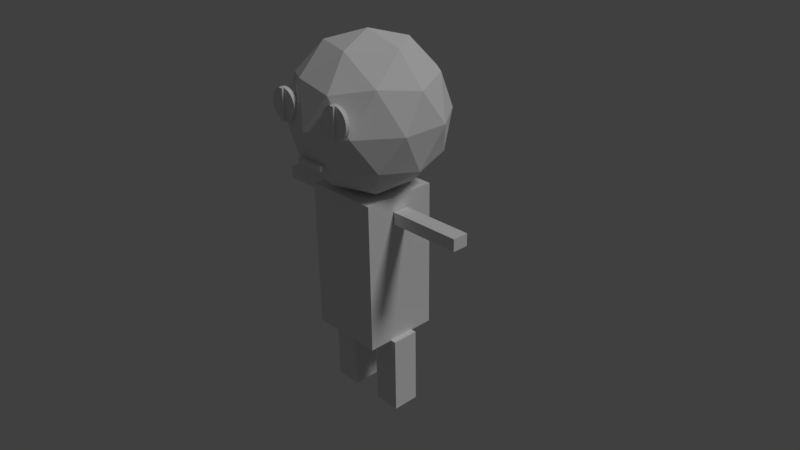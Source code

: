 # Source: cat_00.blend  (saved by Blender 2.77.0; exported with 4.5.12 LTS)
import bpy
from mathutils import Matrix  # noqa: F401  (used for matrix-valued properties, if any)

bpy.ops.wm.read_factory_settings(use_empty=True)
scene = bpy.context.scene
scene.name = 'Scene'

# ---- collections
col_collection_1 = bpy.data.collections.new('Collection 1'); scene.collection.children.link(col_collection_1)

# ---- materials (node trees are filled in below, after node groups)
mat_x = bpy.data.materials.new('マテリアル')
mat_x.alpha_threshold = 0.0
mat_x.roughness = 0.5

# ---- material node trees
mat_x.use_nodes = True; mat_x.node_tree.nodes.clear()
_N = mat_x.node_tree.nodes; _L = mat_x.node_tree.links
n0 = _N.new('ShaderNodeOutputMaterial'); n0.name = 'マテリアル出力'; n0.location = (300, 300)
n1 = _N.new('ShaderNodeBsdfDiffuse'); n1.name = 'ディフューズBSDF'; n1.location = (10, 300)
_L.new(n1.outputs[0], n0.inputs[0])
n0.is_active_output = True

# ---- world
world_world = bpy.data.worlds.new('World'); scene.world = world_world
world_world.color = (0.05088, 0.05088, 0.05088)
world_world.use_sun_shadow = False
world_world.sun_shadow_jitter_overblur = 0.0
world_world.cycles.sampling_method = 'MANUAL'

# ---- cameras
cam_camera = bpy.data.cameras.new('Camera')
cam_camera.clip_end = 100.0
cam_camera.lens = 35.0
cam_camera.sensor_width = 32.0
cam_camera.sensor_height = 18.0
cam_camera.ortho_scale = 7.314
cam_camera.dof.focus_distance = 0.0

# ---- lights
light_lamp = bpy.data.lights.new('Lamp', 'SUN')
light_lamp.transmission_factor = 0.0
light_lamp.cutoff_distance = 30.0
light_lamp.angle = 0.1993
light_lamp.energy = 1.0
light_lamp.shadow_buffer_clip_start = 1.001
light_lamp.shadow_soft_size = 0.1
light_lamp.shadow_cascade_max_distance = 1000.0

# ---- meshes
me_009 = bpy.data.meshes.new('立方体.009')
me_009.from_pydata([(-1.0, -1.0, -1.0), (-1.0, -1.0, 1.0), (-1.0, 1.0, -1.0), (-1.0, 1.0, 1.0), (1.0, -1.0, -1.0), (1.0, -1.0, 1.0), (1.0, 1.0, -1.0), (1.0, 1.0, 1.0)], [], [(1, 3, 2, 0), (3, 7, 6, 2), (7, 5, 4, 6), (5, 1, 0, 4), (0, 2, 6, 4), (5, 7, 3, 1)])
me_009.use_remesh_preserve_volume = False
me_009.use_remesh_preserve_attributes = False
me_009.use_mirror_vertex_groups = False
me_009.update()
me_002 = bpy.data.meshes.new('円.002')
me_002.from_pydata([(0.0, 1.0, 0.0), (-0.1951, 0.9808, 0.0), (-0.3827, 0.9239, 0.0), (-0.5556, 0.8315, 0.0), (-0.7071, 0.7071, 0.0), (-0.8315, 0.5556, 0.0), (-0.9239, 0.3827, 0.0), (-0.9808, 0.1951, 0.0), (-1.0, 7.55e-08, 0.0), (-0.9808, -0.1951, 0.0), (-0.9239, -0.3827, 0.0), (-0.8315, -0.5556, 0.0), (-0.7071, -0.7071, 0.0), (-0.5556, -0.8315, 0.0), (-0.3827, -0.9239, 0.0), (-0.1951, -0.9808, 0.0), (3.258e-07, -1.0, 0.0), (0.1951, -0.9808, 0.0), (0.3827, -0.9239, 0.0), (0.5556, -0.8315, 0.0), (0.7071, -0.7071, 0.0), (0.8315, -0.5556, 0.0), (0.9239, -0.3827, 0.0), (0.9808, -0.1951, 0.0), (1.0, 9.656e-07, 0.0), (0.9808, 0.1951, 0.0), (0.9239, 0.3827, 0.0), (0.8315, 0.5556, 0.0), (0.7071, 0.7071, 0.0), (0.5556, 0.8315, 0.0), (0.3827, 0.9239, 0.0), (0.1951, 0.9808, 0.0), (0.0, 1.0, -0.2675), (-0.1951, 0.9808, -0.2675), (-0.3827, 0.9239, -0.2675), (-0.5556, 0.8315, -0.2675), (-0.7071, 0.7071, -0.2675), (-0.8315, 0.5556, -0.2675), (-0.9239, 0.3827, -0.2675), (-0.9808, 0.1951, -0.2675), (-1.0, 9.569e-08, -0.2675), (-0.9808, -0.1951, -0.2675), (-0.9239, -0.3827, -0.2675), (-0.8315, -0.5556, -0.2675), (-0.7071, -0.7071, -0.2675), (-0.5556, -0.8315, -0.2675), (-0.3827, -0.9239, -0.2675), (-0.1951, -0.9808, -0.2675), (3.258e-07, -1.0, -0.2675), (0.1951, -0.9808, -0.2675), (0.3827, -0.9239, -0.2675), (0.5556, -0.8315, -0.2675), (0.7071, -0.7071, -0.2675), (0.8315, -0.5556, -0.2675), (0.9239, -0.3827, -0.2675), (0.9808, -0.1951, -0.2675), (1.0, 9.858e-07, -0.2675), (0.9808, 0.1951, -0.2675), (0.9239, 0.3827, -0.2675), (0.8315, 0.5556, -0.2675), (0.7071, 0.7071, -0.2675), (0.5556, 0.8315, -0.2675), (0.3827, 0.9239, -0.2675), (0.1951, 0.9808, -0.2675)], [], [(0, 1, 2, 3, 4, 5, 6, 7, 8, 9, 10, 11, 12, 13, 14, 15, 16, 17, 18, 19, 20, 21, 22, 23, 24, 25, 26, 27, 28, 29, 30, 31), (32, 63, 62, 61, 60, 59, 58, 57, 56, 55, 54, 53, 52, 51, 50, 49, 48, 47, 46, 45, 44, 43, 42, 41, 40, 39, 38, 37, 36, 35, 34, 33), (4, 36, 37, 5), (31, 63, 32, 0), (18, 50, 51, 19), (5, 37, 38, 6), (19, 51, 52, 20), (6, 38, 39, 7), (20, 52, 53, 21), (7, 39, 40, 8), (21, 53, 54, 22), (8, 40, 41, 9), (22, 54, 55, 23), (9, 41, 42, 10), (23, 55, 56, 24), (10, 42, 43, 11), (24, 56, 57, 25), (11, 43, 44, 12), (25, 57, 58, 26), (12, 44, 45, 13), (26, 58, 59, 27), (13, 45, 46, 14), (0, 32, 33, 1), (27, 59, 60, 28), (14, 46, 47, 15), (1, 33, 34, 2), (28, 60, 61, 29), (15, 47, 48, 16), (2, 34, 35, 3), (29, 61, 62, 30), (16, 48, 49, 17), (3, 35, 36, 4), (30, 62, 63, 31), (17, 49, 50, 18)])
me_002.use_remesh_preserve_volume = False
me_002.use_remesh_preserve_attributes = False
me_002.use_mirror_vertex_groups = False
me_002.update()
me_008 = bpy.data.meshes.new('立方体.008')
me_008.from_pydata([(-1.0, -1.0, -1.0), (-1.0, -1.0, 1.0), (-1.0, 1.0, -1.0), (-1.0, 1.0, 1.0), (1.0, -1.0, -1.0), (1.0, -1.0, 1.0), (1.0, 1.0, -1.0), (1.0, 1.0, 1.0)], [], [(1, 3, 2, 0), (3, 7, 6, 2), (7, 5, 4, 6), (5, 1, 0, 4), (0, 2, 6, 4), (5, 7, 3, 1)])
me_008.use_remesh_preserve_volume = False
me_008.use_remesh_preserve_attributes = False
me_008.use_mirror_vertex_groups = False
me_008.update()
me_007 = bpy.data.meshes.new('立方体.007')
me_007.from_pydata([(-1.0, -1.0, -1.0), (-1.0, -1.0, 1.0), (-1.0, 1.0, -1.0), (-1.0, 1.0, 1.0), (1.0, -1.0, -1.0), (1.0, -1.0, 1.0), (1.0, 1.0, -1.0), (1.0, 1.0, 1.0)], [], [(1, 3, 2, 0), (3, 7, 6, 2), (7, 5, 4, 6), (5, 1, 0, 4), (0, 2, 6, 4), (5, 7, 3, 1)])
me_007.use_remesh_preserve_volume = False
me_007.use_remesh_preserve_attributes = False
me_007.use_mirror_vertex_groups = False
me_007.update()
me_x = bpy.data.meshes.new('円')
me_x.from_pydata([(0.0, 1.0, 0.0), (-0.1951, 0.9808, 0.0), (-0.3827, 0.9239, 0.0), (-0.5556, 0.8315, 0.0), (-0.7071, 0.7071, 0.0), (-0.8315, 0.5556, 0.0), (-0.9239, 0.3827, 0.0), (-0.9808, 0.1951, 0.0), (-1.0, 7.55e-08, 0.0), (-0.9808, -0.1951, 0.0), (-0.9239, -0.3827, 0.0), (-0.8315, -0.5556, 0.0), (-0.7071, -0.7071, 0.0), (-0.5556, -0.8315, 0.0), (-0.3827, -0.9239, 0.0), (-0.1951, -0.9808, 0.0), (3.258e-07, -1.0, 0.0), (0.1951, -0.9808, 0.0), (0.3827, -0.9239, 0.0), (0.5556, -0.8315, 0.0), (0.7071, -0.7071, 0.0), (0.8315, -0.5556, 0.0), (0.9239, -0.3827, 0.0), (0.9808, -0.1951, 0.0), (1.0, 9.656e-07, 0.0), (0.9808, 0.1951, 0.0), (0.9239, 0.3827, 0.0), (0.8315, 0.5556, 0.0), (0.7071, 0.7071, 0.0), (0.5556, 0.8315, 0.0), (0.3827, 0.9239, 0.0), (0.1951, 0.9808, 0.0), (0.0, 1.0, -0.2675), (-0.1951, 0.9808, -0.2675), (-0.3827, 0.9239, -0.2675), (-0.5556, 0.8315, -0.2675), (-0.7071, 0.7071, -0.2675), (-0.8315, 0.5556, -0.2675), (-0.9239, 0.3827, -0.2675), (-0.9808, 0.1951, -0.2675), (-1.0, 9.569e-08, -0.2675), (-0.9808, -0.1951, -0.2675), (-0.9239, -0.3827, -0.2675), (-0.8315, -0.5556, -0.2675), (-0.7071, -0.7071, -0.2675), (-0.5556, -0.8315, -0.2675), (-0.3827, -0.9239, -0.2675), (-0.1951, -0.9808, -0.2675), (3.258e-07, -1.0, -0.2675), (0.1951, -0.9808, -0.2675), (0.3827, -0.9239, -0.2675), (0.5556, -0.8315, -0.2675), (0.7071, -0.7071, -0.2675), (0.8315, -0.5556, -0.2675), (0.9239, -0.3827, -0.2675), (0.9808, -0.1951, -0.2675), (1.0, 9.858e-07, -0.2675), (0.9808, 0.1951, -0.2675), (0.9239, 0.3827, -0.2675), (0.8315, 0.5556, -0.2675), (0.7071, 0.7071, -0.2675), (0.5556, 0.8315, -0.2675), (0.3827, 0.9239, -0.2675), (0.1951, 0.9808, -0.2675)], [], [(0, 1, 2, 3, 4, 5, 6, 7, 8, 9, 10, 11, 12, 13, 14, 15, 16, 17, 18, 19, 20, 21, 22, 23, 24, 25, 26, 27, 28, 29, 30, 31), (32, 63, 62, 61, 60, 59, 58, 57, 56, 55, 54, 53, 52, 51, 50, 49, 48, 47, 46, 45, 44, 43, 42, 41, 40, 39, 38, 37, 36, 35, 34, 33), (4, 36, 37, 5), (31, 63, 32, 0), (18, 50, 51, 19), (5, 37, 38, 6), (19, 51, 52, 20), (6, 38, 39, 7), (20, 52, 53, 21), (7, 39, 40, 8), (21, 53, 54, 22), (8, 40, 41, 9), (22, 54, 55, 23), (9, 41, 42, 10), (23, 55, 56, 24), (10, 42, 43, 11), (24, 56, 57, 25), (11, 43, 44, 12), (25, 57, 58, 26), (12, 44, 45, 13), (26, 58, 59, 27), (13, 45, 46, 14), (0, 32, 33, 1), (27, 59, 60, 28), (14, 46, 47, 15), (1, 33, 34, 2), (28, 60, 61, 29), (15, 47, 48, 16), (2, 34, 35, 3), (29, 61, 62, 30), (16, 48, 49, 17), (3, 35, 36, 4), (30, 62, 63, 31), (17, 49, 50, 18)])
me_x.use_remesh_preserve_volume = False
me_x.use_remesh_preserve_attributes = False
me_x.use_mirror_vertex_groups = False
me_x.update()
me_006 = bpy.data.meshes.new('立方体.006')
me_006.from_pydata([(-1.0, -1.0, -1.0), (-1.0, -1.0, 1.0), (-1.0, 1.0, -1.0), (-1.0, 1.0, 1.0), (1.0, -1.0, -1.0), (1.0, -1.0, 1.0), (1.0, 1.0, -1.0), (1.0, 1.0, 1.0)], [], [(1, 3, 2, 0), (3, 7, 6, 2), (7, 5, 4, 6), (5, 1, 0, 4), (0, 2, 6, 4), (5, 7, 3, 1)])
me_006.use_remesh_preserve_volume = False
me_006.use_remesh_preserve_attributes = False
me_006.use_mirror_vertex_groups = False
me_006.update()
me_003 = bpy.data.meshes.new('立方体.003')
me_003.from_pydata([(-1.0, -1.0, -1.0), (-1.0, -1.0, 1.0), (-1.0, 1.0, -1.0), (-1.0, 1.0, 1.0), (1.0, -1.0, -1.0), (1.0, -1.0, 1.0), (1.0, 1.0, -1.0), (1.0, 1.0, 1.0)], [], [(1, 3, 2, 0), (3, 7, 6, 2), (7, 5, 4, 6), (5, 1, 0, 4), (0, 2, 6, 4), (5, 7, 3, 1)])
me_003.use_remesh_preserve_volume = False
me_003.use_remesh_preserve_attributes = False
me_003.use_mirror_vertex_groups = False
me_003.update()
me_002_1 = bpy.data.meshes.new('立方体.002')
me_002_1.from_pydata([(-1.0, -1.0, -1.0), (-1.0, -1.0, 1.0), (-1.0, 1.0, -1.0), (-1.0, 1.0, 1.0), (1.0, -1.0, -1.0), (1.0, -1.0, 1.0), (1.0, 1.0, -1.0), (1.0, 1.0, 1.0)], [], [(1, 3, 2, 0), (3, 7, 6, 2), (7, 5, 4, 6), (5, 1, 0, 4), (0, 2, 6, 4), (5, 7, 3, 1)])
me_002_1.use_remesh_preserve_volume = False
me_002_1.use_remesh_preserve_attributes = False
me_002_1.use_mirror_vertex_groups = False
me_002_1.update()
me_001 = bpy.data.meshes.new('立方体.001')
me_001.from_pydata([(-1.0, -1.0, -1.0), (-1.0, -1.0, 1.0), (-1.0, 1.0, -1.0), (-1.0, 1.0, 1.0), (1.0, -1.0, -1.0), (1.0, -1.0, 1.0), (1.0, 1.0, -1.0), (1.0, 1.0, 1.0)], [], [(1, 3, 2, 0), (3, 7, 6, 2), (7, 5, 4, 6), (5, 1, 0, 4), (0, 2, 6, 4), (5, 7, 3, 1)])
me_001.use_remesh_preserve_volume = False
me_001.use_remesh_preserve_attributes = False
me_001.use_mirror_vertex_groups = False
me_001.update()
me_ico = bpy.data.meshes.new('ICO球')
me_ico.from_pydata([(0.0, 0.0, -1.0), (0.7236, -0.5257, -0.4472), (-0.2764, -0.8506, -0.4472), (-0.8944, 0.0, -0.4472), (-0.2764, 0.8506, -0.4472), (0.7236, 0.5257, -0.4472), (0.2764, -0.8506, 0.4472), (-0.7236, -0.5257, 0.4472), (-0.7236, 0.5257, 0.4472), (0.2764, 0.8506, 0.4472), (0.8944, 0.0, 0.4472), (0.0, 0.0, 1.0), (-0.1625, -0.5, -0.8507), (0.4253, -0.309, -0.8507), (0.2629, -0.809, -0.5257), (0.8506, 0.0, -0.5257), (0.4253, 0.309, -0.8507), (-0.5257, 0.0, -0.8507), (-0.6882, -0.5, -0.5257), (-0.1625, 0.5, -0.8507), (-0.6882, 0.5, -0.5257), (0.2629, 0.809, -0.5257), (0.9511, -0.309, 0.0), (0.9511, 0.309, 0.0), (0.0, -1.0, 0.0), (0.5878, -0.809, 0.0), (-0.9511, -0.309, 0.0), (-0.5878, -0.809, 0.0), (-0.5878, 0.809, 0.0), (-0.9511, 0.309, 0.0), (0.5878, 0.809, 0.0), (0.0, 1.0, 0.0), (0.6882, -0.5, 0.5257), (-0.2629, -0.809, 0.5257), (-0.8506, 0.0, 0.5257), (-0.2629, 0.809, 0.5257), (0.6882, 0.5, 0.5257), (0.1625, -0.5, 0.8507), (0.5257, 0.0, 0.8507), (-0.4253, -0.309, 0.8507), (-0.4253, 0.309, 0.8507), (0.1625, 0.5, 0.8507)], [], [(0, 13, 12), (1, 13, 15), (0, 12, 17), (0, 17, 19), (0, 19, 16), (1, 15, 22), (2, 14, 24), (3, 18, 26), (4, 20, 28), (5, 21, 30), (1, 22, 25), (2, 24, 27), (3, 26, 29), (4, 28, 31), (5, 30, 23), (6, 32, 37), (7, 33, 39), (8, 34, 40), (9, 35, 41), (10, 36, 38), (38, 41, 11), (38, 36, 41), (36, 9, 41), (41, 40, 11), (41, 35, 40), (35, 8, 40), (40, 39, 11), (40, 34, 39), (34, 7, 39), (39, 37, 11), (39, 33, 37), (33, 6, 37), (37, 38, 11), (37, 32, 38), (32, 10, 38), (23, 36, 10), (23, 30, 36), (30, 9, 36), (31, 35, 9), (31, 28, 35), (28, 8, 35), (29, 34, 8), (29, 26, 34), (26, 7, 34), (27, 33, 7), (27, 24, 33), (24, 6, 33), (25, 32, 6), (25, 22, 32), (22, 10, 32), (30, 31, 9), (30, 21, 31), (21, 4, 31), (28, 29, 8), (28, 20, 29), (20, 3, 29), (26, 27, 7), (26, 18, 27), (18, 2, 27), (24, 25, 6), (24, 14, 25), (14, 1, 25), (22, 23, 10), (22, 15, 23), (15, 5, 23), (16, 21, 5), (16, 19, 21), (19, 4, 21), (19, 20, 4), (19, 17, 20), (17, 3, 20), (17, 18, 3), (17, 12, 18), (12, 2, 18), (15, 16, 5), (15, 13, 16), (13, 0, 16), (12, 14, 2), (12, 13, 14), (13, 1, 14)])
me_ico.use_remesh_preserve_volume = False
me_ico.use_remesh_preserve_attributes = False
me_ico.use_mirror_vertex_groups = False
me_ico.update()
me_x_1 = bpy.data.meshes.new('立方体')
me_x_1.from_pydata([(-1.0, -1.0, -1.0), (-1.0, -1.0, 1.0), (-1.0, 1.0, -1.0), (-1.0, 1.0, 1.0), (1.0, -1.0, -1.0), (1.0, -1.0, 1.0), (1.0, 1.0, -1.0), (1.0, 1.0, 1.0)], [], [(1, 3, 2, 0), (3, 7, 6, 2), (7, 5, 4, 6), (5, 1, 0, 4), (0, 2, 6, 4), (5, 7, 3, 1)])
me_x_1.materials.append(mat_x)
me_x_1.use_remesh_preserve_volume = False
me_x_1.use_remesh_preserve_attributes = False
me_x_1.use_mirror_vertex_groups = False
me_x_1.update()

# ---- objects
ob_007 = bpy.data.objects.new('立方体.007', me_009)
ob_001 = bpy.data.objects.new('円.001', me_002)
ob_006 = bpy.data.objects.new('立方体.006', me_008)
ob_005 = bpy.data.objects.new('立方体.005', me_007)
ob_x = bpy.data.objects.new('円', me_x)
ob_004 = bpy.data.objects.new('立方体.004', me_006)
ob_003 = bpy.data.objects.new('立方体.003', me_003)
ob_002 = bpy.data.objects.new('立方体.002', me_002_1)
ob_001_1 = bpy.data.objects.new('立方体.001', me_001)
ob_ico = bpy.data.objects.new('ICO球', me_ico)
ob_x_1 = bpy.data.objects.new('立方体', me_x_1)
ob_lamp = bpy.data.objects.new('Lamp', light_lamp)
ob_camera = bpy.data.objects.new('Camera', cam_camera)

# ---- transforms, parenting, visibility, modifiers, constraints
ob_007.location = (0.0, -0.9123, 1.512)
ob_007.rotation_euler = (-1.49e-07, 1.571, 0.0)
ob_007.scale = (0.03027, 0.03027, 0.1988)
ob_007.lineart.crease_threshold = 0.0
ob_001.location = (-0.4546, -0.9123, 2.126)
ob_001.rotation_euler = (1.571, -0.0, 0.0)
ob_001.scale = (-0.2025, 0.2025, 0.2025)
ob_001.lineart.crease_threshold = 0.0
ob_006.location = (-0.4546, -0.9123, 2.126)
ob_006.scale = (-0.03027, 0.03027, 0.1988)
ob_006.lineart.crease_threshold = 0.0
ob_005.location = (0.4546, -0.9123, 2.126)
ob_005.scale = (0.03027, 0.03027, 0.1988)
ob_005.lineart.crease_threshold = 0.0
ob_x.location = (0.4546, -0.9123, 2.126)
ob_x.rotation_euler = (1.571, -0.0, 0.0)
ob_x.scale = (0.2025, 0.2025, 0.2025)
ob_x.lineart.crease_threshold = 0.0
ob_004.location = (-1.009, 1.168e-07, 0.7265)
ob_004.rotation_euler = (-7.451e-08, 1.571, 0.0)
ob_004.scale = (-0.08121, 0.1083, -0.4967)
ob_004.lineart.crease_threshold = 0.0
ob_003.location = (1.009, 1.168e-07, 0.7265)
ob_003.rotation_euler = (-7.451e-08, 1.571, 0.0)
ob_003.scale = (-0.08121, 0.1083, 0.4967)
ob_003.lineart.crease_threshold = 0.0
ob_002.location = (0.3971, 2.135e-07, -1.525)
ob_002.scale = (-0.1826, 0.1826, 0.5268)
ob_002.lineart.crease_threshold = 0.0
ob_001_1.location = (-0.3971, 2.135e-07, -1.525)
ob_001_1.scale = (0.1826, 0.1826, 0.5268)
ob_001_1.lineart.crease_threshold = 0.0
ob_ico.location = (0.0, 0.0, 1.928)
ob_ico.lineart.crease_threshold = 0.0
ob_x_1.location = (0.0, 0.0, 0.0)
ob_x_1.scale = (0.5044, 0.5044, 1.0)
ob_x_1.lineart.crease_threshold = 0.0
ob_lamp.location = (4.076, 1.005, 5.904)
ob_lamp.rotation_euler = (0.6503, 0.05522, 1.866)
ob_lamp.lock_rotations_4d = False
ob_lamp.empty_display_type = 'ARROWS'
ob_lamp.color = (0.0, 0.0, 0.0, 0.0)
ob_lamp.lineart.crease_threshold = 0.0
ob_camera.location = (7.481, -6.508, 5.344)
ob_camera.rotation_euler = (1.109, 0.01082, 0.8149)
ob_camera.lock_rotations_4d = False
ob_camera.empty_display_type = 'ARROWS'
ob_camera.color = (0.0, 0.0, 0.0, 0.0)
ob_camera.display_type = 'WIRE'
ob_camera.lineart.crease_threshold = 0.0

# ---- collection membership
col_collection_1.objects.link(ob_007)
col_collection_1.objects.link(ob_001)
col_collection_1.objects.link(ob_006)
col_collection_1.objects.link(ob_005)
col_collection_1.objects.link(ob_x)
col_collection_1.objects.link(ob_004)
col_collection_1.objects.link(ob_003)
col_collection_1.objects.link(ob_002)
col_collection_1.objects.link(ob_001_1)
col_collection_1.objects.link(ob_ico)
col_collection_1.objects.link(ob_x_1)
col_collection_1.objects.link(ob_lamp)
col_collection_1.objects.link(ob_camera)

# ---- scene / render settings (as saved in the file)
scene.camera = ob_camera
scene.frame_start = 1; scene.frame_end = 250; scene.frame_set(1)
scene.render.engine = 'CYCLES'
scene.render.resolution_percentage = 50
scene.render.dither_intensity = 0.0
scene.cycles.use_denoising = False
scene.cycles.samples = 128
scene.cycles.sampling_pattern = 'TABULATED_SOBOL'
scene.cycles.light_sampling_threshold = 0.0
scene.cycles.use_adaptive_sampling = False
scene.cycles.use_light_tree = False
scene.cycles.blur_glossy = 0.0
scene.cycles.sample_clamp_indirect = 0.0
scene.view_settings.view_transform = 'Standard'
bpy.context.view_layer.update()

